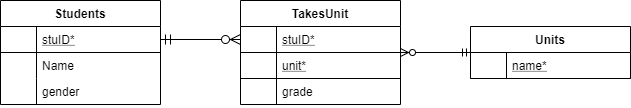

The diagram above was exported from draw.io. Its source (the exported page's mxGraphModel, read from the mxfile embedded in the PNG):
<mxGraphModel dx="1422" dy="723" grid="1" gridSize="10" guides="1" tooltips="1" connect="1" arrows="1" fold="1" page="1" pageScale="1" pageWidth="827" pageHeight="1169" math="0" shadow="0">
  <root>
    <mxCell id="WIyWlLk6GJQsqaUBKTNV-0" />
    <mxCell id="WIyWlLk6GJQsqaUBKTNV-1" parent="WIyWlLk6GJQsqaUBKTNV-0" />
    <mxCell id="zkfFHV4jXpPFQw0GAbJ--63" value="" style="edgeStyle=orthogonalEdgeStyle;endArrow=ERzeroToMany;startArrow=ERmandOne;shadow=0;strokeWidth=1;endSize=8;startSize=8;" parent="WIyWlLk6GJQsqaUBKTNV-1" source="zkfFHV4jXpPFQw0GAbJ--52" target="zkfFHV4jXpPFQw0GAbJ--57" edge="1">
      <mxGeometry width="100" height="100" relative="1" as="geometry">
        <mxPoint x="240" y="440" as="sourcePoint" />
        <mxPoint x="340" y="340" as="targetPoint" />
      </mxGeometry>
    </mxCell>
    <mxCell id="zkfFHV4jXpPFQw0GAbJ--51" value="Students" style="swimlane;fontStyle=1;childLayout=stackLayout;horizontal=1;startSize=26;horizontalStack=0;resizeParent=1;resizeLast=0;collapsible=1;marginBottom=0;rounded=0;shadow=0;strokeWidth=1;" parent="WIyWlLk6GJQsqaUBKTNV-1" vertex="1">
      <mxGeometry x="90" y="170" width="160" height="104" as="geometry">
        <mxRectangle x="20" y="80" width="160" height="26" as="alternateBounds" />
      </mxGeometry>
    </mxCell>
    <mxCell id="zkfFHV4jXpPFQw0GAbJ--52" value="stuID*" style="shape=partialRectangle;top=0;left=0;right=0;bottom=1;align=left;verticalAlign=top;fillColor=none;spacingLeft=40;spacingRight=4;overflow=hidden;rotatable=0;points=[[0,0.5],[1,0.5]];portConstraint=eastwest;dropTarget=0;rounded=0;shadow=0;strokeWidth=1;fontStyle=4" parent="zkfFHV4jXpPFQw0GAbJ--51" vertex="1">
      <mxGeometry y="26" width="160" height="26" as="geometry" />
    </mxCell>
    <mxCell id="zkfFHV4jXpPFQw0GAbJ--53" value="" style="shape=partialRectangle;top=0;left=0;bottom=0;fillColor=none;align=left;verticalAlign=top;spacingLeft=4;spacingRight=4;overflow=hidden;rotatable=0;points=[];portConstraint=eastwest;part=1;" parent="zkfFHV4jXpPFQw0GAbJ--52" vertex="1" connectable="0">
      <mxGeometry width="36" height="26" as="geometry" />
    </mxCell>
    <mxCell id="zkfFHV4jXpPFQw0GAbJ--54" value="Name" style="shape=partialRectangle;top=0;left=0;right=0;bottom=0;align=left;verticalAlign=top;fillColor=none;spacingLeft=40;spacingRight=4;overflow=hidden;rotatable=0;points=[[0,0.5],[1,0.5]];portConstraint=eastwest;dropTarget=0;rounded=0;shadow=0;strokeWidth=1;" parent="zkfFHV4jXpPFQw0GAbJ--51" vertex="1">
      <mxGeometry y="52" width="160" height="26" as="geometry" />
    </mxCell>
    <mxCell id="zkfFHV4jXpPFQw0GAbJ--55" value="" style="shape=partialRectangle;top=0;left=0;bottom=0;fillColor=none;align=left;verticalAlign=top;spacingLeft=4;spacingRight=4;overflow=hidden;rotatable=0;points=[];portConstraint=eastwest;part=1;" parent="zkfFHV4jXpPFQw0GAbJ--54" vertex="1" connectable="0">
      <mxGeometry width="36" height="26" as="geometry" />
    </mxCell>
    <mxCell id="h4sRZIfTRbOz12PAQ-F2-8" value="gender" style="shape=partialRectangle;top=0;left=0;right=0;bottom=0;align=left;verticalAlign=top;fillColor=none;spacingLeft=40;spacingRight=4;overflow=hidden;rotatable=0;points=[[0,0.5],[1,0.5]];portConstraint=eastwest;dropTarget=0;rounded=0;shadow=0;strokeWidth=1;" parent="zkfFHV4jXpPFQw0GAbJ--51" vertex="1">
      <mxGeometry y="78" width="160" height="26" as="geometry" />
    </mxCell>
    <mxCell id="h4sRZIfTRbOz12PAQ-F2-9" value="" style="shape=partialRectangle;top=0;left=0;bottom=0;fillColor=none;align=left;verticalAlign=top;spacingLeft=4;spacingRight=4;overflow=hidden;rotatable=0;points=[];portConstraint=eastwest;part=1;" parent="h4sRZIfTRbOz12PAQ-F2-8" vertex="1" connectable="0">
      <mxGeometry width="36" height="26" as="geometry" />
    </mxCell>
    <mxCell id="h4sRZIfTRbOz12PAQ-F2-27" value="" style="edgeStyle=orthogonalEdgeStyle;rounded=0;orthogonalLoop=1;jettySize=auto;html=1;startArrow=ERzeroToMany;startFill=1;endArrow=ERmandOne;endFill=0;" parent="WIyWlLk6GJQsqaUBKTNV-1" source="zkfFHV4jXpPFQw0GAbJ--56" target="h4sRZIfTRbOz12PAQ-F2-20" edge="1">
      <mxGeometry relative="1" as="geometry" />
    </mxCell>
    <mxCell id="zkfFHV4jXpPFQw0GAbJ--56" value="TakesUnit" style="swimlane;fontStyle=1;childLayout=stackLayout;horizontal=1;startSize=26;horizontalStack=0;resizeParent=1;resizeLast=0;collapsible=1;marginBottom=0;rounded=0;shadow=0;strokeWidth=1;" parent="WIyWlLk6GJQsqaUBKTNV-1" vertex="1">
      <mxGeometry x="330" y="170" width="160" height="104" as="geometry">
        <mxRectangle x="260" y="80" width="160" height="26" as="alternateBounds" />
      </mxGeometry>
    </mxCell>
    <mxCell id="zkfFHV4jXpPFQw0GAbJ--57" value="stuID*" style="shape=partialRectangle;top=0;left=0;right=0;bottom=1;align=left;verticalAlign=top;fillColor=none;spacingLeft=40;spacingRight=4;overflow=hidden;rotatable=0;points=[[0,0.5],[1,0.5]];portConstraint=eastwest;dropTarget=0;rounded=0;shadow=0;strokeWidth=1;fontStyle=4" parent="zkfFHV4jXpPFQw0GAbJ--56" vertex="1">
      <mxGeometry y="26" width="160" height="26" as="geometry" />
    </mxCell>
    <mxCell id="zkfFHV4jXpPFQw0GAbJ--58" value="" style="shape=partialRectangle;top=0;left=0;bottom=0;fillColor=none;align=left;verticalAlign=top;spacingLeft=4;spacingRight=4;overflow=hidden;rotatable=0;points=[];portConstraint=eastwest;part=1;" parent="zkfFHV4jXpPFQw0GAbJ--57" vertex="1" connectable="0">
      <mxGeometry width="36" height="26" as="geometry" />
    </mxCell>
    <mxCell id="h4sRZIfTRbOz12PAQ-F2-18" value="unit*" style="shape=partialRectangle;top=0;left=0;right=0;bottom=1;align=left;verticalAlign=top;fillColor=none;spacingLeft=40;spacingRight=4;overflow=hidden;rotatable=0;points=[[0,0.5],[1,0.5]];portConstraint=eastwest;dropTarget=0;rounded=0;shadow=0;strokeWidth=1;fontStyle=4" parent="zkfFHV4jXpPFQw0GAbJ--56" vertex="1">
      <mxGeometry y="52" width="160" height="26" as="geometry" />
    </mxCell>
    <mxCell id="h4sRZIfTRbOz12PAQ-F2-19" value="" style="shape=partialRectangle;top=0;left=0;bottom=0;fillColor=none;align=left;verticalAlign=top;spacingLeft=4;spacingRight=4;overflow=hidden;rotatable=0;points=[];portConstraint=eastwest;part=1;" parent="h4sRZIfTRbOz12PAQ-F2-18" vertex="1" connectable="0">
      <mxGeometry width="36" height="26" as="geometry" />
    </mxCell>
    <mxCell id="zkfFHV4jXpPFQw0GAbJ--61" value="grade" style="shape=partialRectangle;top=0;left=0;right=0;bottom=0;align=left;verticalAlign=top;fillColor=none;spacingLeft=40;spacingRight=4;overflow=hidden;rotatable=0;points=[[0,0.5],[1,0.5]];portConstraint=eastwest;dropTarget=0;rounded=0;shadow=0;strokeWidth=1;" parent="zkfFHV4jXpPFQw0GAbJ--56" vertex="1">
      <mxGeometry y="78" width="160" height="26" as="geometry" />
    </mxCell>
    <mxCell id="zkfFHV4jXpPFQw0GAbJ--62" value="" style="shape=partialRectangle;top=0;left=0;bottom=0;fillColor=none;align=left;verticalAlign=top;spacingLeft=4;spacingRight=4;overflow=hidden;rotatable=0;points=[];portConstraint=eastwest;part=1;" parent="zkfFHV4jXpPFQw0GAbJ--61" vertex="1" connectable="0">
      <mxGeometry width="36" height="26" as="geometry" />
    </mxCell>
    <mxCell id="h4sRZIfTRbOz12PAQ-F2-20" value="Units" style="swimlane;fontStyle=1;childLayout=stackLayout;horizontal=1;startSize=26;horizontalStack=0;resizeParent=1;resizeLast=0;collapsible=1;marginBottom=0;rounded=0;shadow=0;strokeWidth=1;" parent="WIyWlLk6GJQsqaUBKTNV-1" vertex="1">
      <mxGeometry x="560" y="196" width="160" height="52" as="geometry">
        <mxRectangle x="260" y="80" width="160" height="26" as="alternateBounds" />
      </mxGeometry>
    </mxCell>
    <mxCell id="h4sRZIfTRbOz12PAQ-F2-21" value="name*" style="shape=partialRectangle;top=0;left=0;right=0;bottom=1;align=left;verticalAlign=top;fillColor=none;spacingLeft=40;spacingRight=4;overflow=hidden;rotatable=0;points=[[0,0.5],[1,0.5]];portConstraint=eastwest;dropTarget=0;rounded=0;shadow=0;strokeWidth=1;fontStyle=4" parent="h4sRZIfTRbOz12PAQ-F2-20" vertex="1">
      <mxGeometry y="26" width="160" height="26" as="geometry" />
    </mxCell>
    <mxCell id="h4sRZIfTRbOz12PAQ-F2-22" value="" style="shape=partialRectangle;top=0;left=0;bottom=0;fillColor=none;align=left;verticalAlign=top;spacingLeft=4;spacingRight=4;overflow=hidden;rotatable=0;points=[];portConstraint=eastwest;part=1;" parent="h4sRZIfTRbOz12PAQ-F2-21" vertex="1" connectable="0">
      <mxGeometry width="36" height="26" as="geometry" />
    </mxCell>
  </root>
</mxGraphModel>